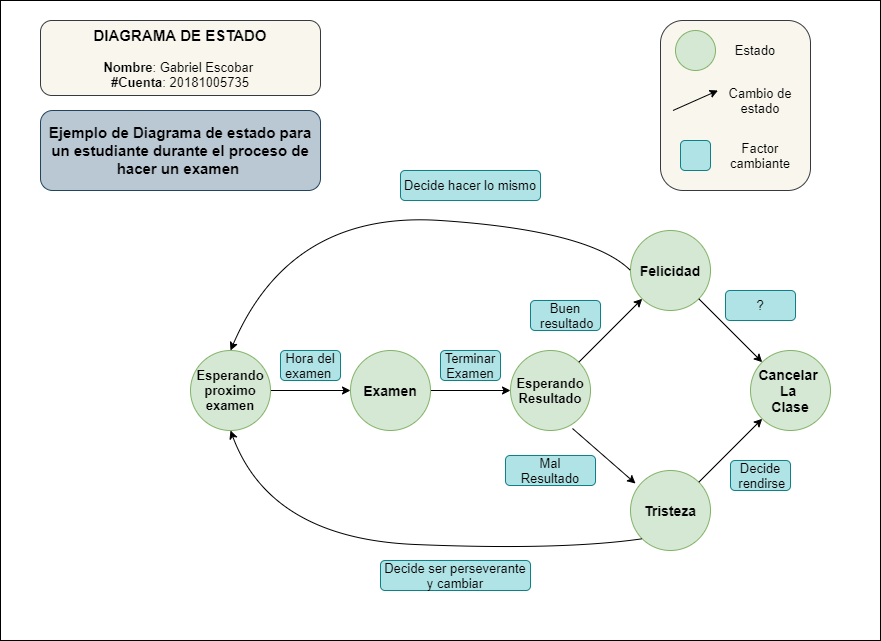

The diagram above was exported from draw.io. Its source (the exported page's mxGraphModel, read from the mxfile embedded in the PNG):
<mxGraphModel dx="1929" dy="914" grid="1" gridSize="10" guides="1" tooltips="1" connect="1" arrows="1" fold="1" page="1" pageScale="1" pageWidth="827" pageHeight="1169" math="0" shadow="0">
  <root>
    <mxCell id="0" />
    <mxCell id="1" parent="0" />
    <mxCell id="KV03nzXP7eFFgvZE-M-5-47" value="" style="rounded=0;whiteSpace=wrap;html=1;fontSize=13;" vertex="1" parent="1">
      <mxGeometry x="-30" y="10" width="880" height="640" as="geometry" />
    </mxCell>
    <mxCell id="KV03nzXP7eFFgvZE-M-5-43" value="" style="rounded=1;whiteSpace=wrap;html=1;fontSize=13;fillColor=#f9f7ed;strokeColor=#36393d;" vertex="1" parent="1">
      <mxGeometry x="630" y="30" width="150" height="170" as="geometry" />
    </mxCell>
    <mxCell id="KV03nzXP7eFFgvZE-M-5-7" style="edgeStyle=orthogonalEdgeStyle;rounded=0;orthogonalLoop=1;jettySize=auto;html=1;exitX=1;exitY=0.5;exitDx=0;exitDy=0;entryX=0;entryY=0.5;entryDx=0;entryDy=0;fontSize=13;" edge="1" parent="1" source="KV03nzXP7eFFgvZE-M-5-1" target="KV03nzXP7eFFgvZE-M-5-2">
      <mxGeometry relative="1" as="geometry" />
    </mxCell>
    <mxCell id="KV03nzXP7eFFgvZE-M-5-1" value="Esperando&lt;br style=&quot;font-size: 13px;&quot;&gt;proximo&lt;br style=&quot;font-size: 13px;&quot;&gt;examen" style="ellipse;whiteSpace=wrap;html=1;aspect=fixed;fillColor=#d5e8d4;strokeColor=#82b366;fontStyle=1;fontSize=13;" vertex="1" parent="1">
      <mxGeometry x="160" y="360" width="80" height="80" as="geometry" />
    </mxCell>
    <mxCell id="KV03nzXP7eFFgvZE-M-5-9" style="edgeStyle=orthogonalEdgeStyle;rounded=0;orthogonalLoop=1;jettySize=auto;html=1;exitX=1;exitY=0.5;exitDx=0;exitDy=0;entryX=0;entryY=0.5;entryDx=0;entryDy=0;fontSize=13;" edge="1" parent="1" source="KV03nzXP7eFFgvZE-M-5-2" target="KV03nzXP7eFFgvZE-M-5-3">
      <mxGeometry relative="1" as="geometry" />
    </mxCell>
    <mxCell id="KV03nzXP7eFFgvZE-M-5-2" value="Examen" style="ellipse;whiteSpace=wrap;html=1;aspect=fixed;fillColor=#d5e8d4;strokeColor=#82b366;fontStyle=1;fontSize=14;" vertex="1" parent="1">
      <mxGeometry x="320" y="360" width="80" height="80" as="geometry" />
    </mxCell>
    <mxCell id="KV03nzXP7eFFgvZE-M-5-3" value="Esperando Resultado" style="ellipse;whiteSpace=wrap;html=1;aspect=fixed;fillColor=#d5e8d4;strokeColor=#82b366;fontStyle=1;fontSize=13;" vertex="1" parent="1">
      <mxGeometry x="480" y="360" width="80" height="80" as="geometry" />
    </mxCell>
    <mxCell id="KV03nzXP7eFFgvZE-M-5-4" value="Tristeza" style="ellipse;whiteSpace=wrap;html=1;aspect=fixed;fillColor=#d5e8d4;strokeColor=#82b366;fontStyle=1;fontSize=14;" vertex="1" parent="1">
      <mxGeometry x="600" y="480" width="80" height="80" as="geometry" />
    </mxCell>
    <mxCell id="KV03nzXP7eFFgvZE-M-5-5" value="Felicidad" style="ellipse;whiteSpace=wrap;html=1;aspect=fixed;fillColor=#d5e8d4;strokeColor=#82b366;fontStyle=1;fontSize=14;" vertex="1" parent="1">
      <mxGeometry x="600" y="240" width="80" height="80" as="geometry" />
    </mxCell>
    <mxCell id="KV03nzXP7eFFgvZE-M-5-6" value="Cancelar&amp;nbsp;&lt;br style=&quot;font-size: 14px;&quot;&gt;La&amp;nbsp;&lt;br style=&quot;font-size: 14px;&quot;&gt;Clase" style="ellipse;whiteSpace=wrap;html=1;aspect=fixed;fillColor=#d5e8d4;strokeColor=#82b366;fontStyle=1;fontSize=14;" vertex="1" parent="1">
      <mxGeometry x="720" y="360" width="80" height="80" as="geometry" />
    </mxCell>
    <mxCell id="KV03nzXP7eFFgvZE-M-5-11" value="" style="endArrow=classic;html=1;fontSize=13;exitX=1;exitY=0;exitDx=0;exitDy=0;entryX=0;entryY=1;entryDx=0;entryDy=0;" edge="1" parent="1" source="KV03nzXP7eFFgvZE-M-5-3" target="KV03nzXP7eFFgvZE-M-5-5">
      <mxGeometry width="50" height="50" relative="1" as="geometry">
        <mxPoint x="590" y="410" as="sourcePoint" />
        <mxPoint x="640" y="360" as="targetPoint" />
      </mxGeometry>
    </mxCell>
    <mxCell id="KV03nzXP7eFFgvZE-M-5-13" value="" style="endArrow=classic;html=1;fontSize=13;exitX=0.775;exitY=0.975;exitDx=0;exitDy=0;exitPerimeter=0;entryX=0.063;entryY=0.163;entryDx=0;entryDy=0;entryPerimeter=0;" edge="1" parent="1" source="KV03nzXP7eFFgvZE-M-5-3" target="KV03nzXP7eFFgvZE-M-5-4">
      <mxGeometry width="50" height="50" relative="1" as="geometry">
        <mxPoint x="430" y="470" as="sourcePoint" />
        <mxPoint x="480" y="420" as="targetPoint" />
      </mxGeometry>
    </mxCell>
    <mxCell id="KV03nzXP7eFFgvZE-M-5-15" value="" style="curved=1;endArrow=classic;html=1;fontSize=13;exitX=0;exitY=0.5;exitDx=0;exitDy=0;entryX=0.5;entryY=0;entryDx=0;entryDy=0;" edge="1" parent="1" source="KV03nzXP7eFFgvZE-M-5-5" target="KV03nzXP7eFFgvZE-M-5-1">
      <mxGeometry width="50" height="50" relative="1" as="geometry">
        <mxPoint x="430" y="470" as="sourcePoint" />
        <mxPoint x="480" y="420" as="targetPoint" />
        <Array as="points">
          <mxPoint x="560" y="240" />
          <mxPoint x="260" y="220" />
        </Array>
      </mxGeometry>
    </mxCell>
    <mxCell id="KV03nzXP7eFFgvZE-M-5-17" value="" style="curved=1;endArrow=classic;html=1;fontSize=13;exitX=0;exitY=1;exitDx=0;exitDy=0;entryX=0.5;entryY=1;entryDx=0;entryDy=0;" edge="1" parent="1" source="KV03nzXP7eFFgvZE-M-5-4" target="KV03nzXP7eFFgvZE-M-5-1">
      <mxGeometry width="50" height="50" relative="1" as="geometry">
        <mxPoint x="570" y="575" as="sourcePoint" />
        <mxPoint x="170" y="655" as="targetPoint" />
        <Array as="points">
          <mxPoint x="530" y="560" />
          <mxPoint x="240" y="548" />
        </Array>
      </mxGeometry>
    </mxCell>
    <mxCell id="KV03nzXP7eFFgvZE-M-5-19" value="" style="endArrow=classic;html=1;fontSize=13;entryX=0;entryY=1;entryDx=0;entryDy=0;exitX=1;exitY=0;exitDx=0;exitDy=0;" edge="1" parent="1" source="KV03nzXP7eFFgvZE-M-5-4" target="KV03nzXP7eFFgvZE-M-5-6">
      <mxGeometry width="50" height="50" relative="1" as="geometry">
        <mxPoint x="510" y="440" as="sourcePoint" />
        <mxPoint x="560" y="390" as="targetPoint" />
      </mxGeometry>
    </mxCell>
    <mxCell id="KV03nzXP7eFFgvZE-M-5-22" value="" style="endArrow=classic;html=1;fontSize=13;entryX=0;entryY=0;entryDx=0;entryDy=0;" edge="1" parent="1" source="KV03nzXP7eFFgvZE-M-5-5" target="KV03nzXP7eFFgvZE-M-5-6">
      <mxGeometry width="50" height="50" relative="1" as="geometry">
        <mxPoint x="680" y="400" as="sourcePoint" />
        <mxPoint x="730" y="350" as="targetPoint" />
      </mxGeometry>
    </mxCell>
    <mxCell id="KV03nzXP7eFFgvZE-M-5-26" value="" style="ellipse;whiteSpace=wrap;html=1;aspect=fixed;fontSize=13;fillColor=#d5e8d4;strokeColor=#82b366;" vertex="1" parent="1">
      <mxGeometry x="645" y="40" width="40" height="40" as="geometry" />
    </mxCell>
    <mxCell id="KV03nzXP7eFFgvZE-M-5-27" value="Estado" style="text;html=1;strokeColor=none;fillColor=none;align=center;verticalAlign=middle;whiteSpace=wrap;rounded=0;fontSize=13;" vertex="1" parent="1">
      <mxGeometry x="705" y="50" width="40" height="20" as="geometry" />
    </mxCell>
    <mxCell id="KV03nzXP7eFFgvZE-M-5-29" value="" style="endArrow=classic;html=1;fontSize=13;" edge="1" parent="1">
      <mxGeometry width="50" height="50" relative="1" as="geometry">
        <mxPoint x="642.5" y="120" as="sourcePoint" />
        <mxPoint x="687.5" y="100" as="targetPoint" />
      </mxGeometry>
    </mxCell>
    <mxCell id="KV03nzXP7eFFgvZE-M-5-31" value="Cambio de estado" style="text;html=1;strokeColor=none;fillColor=none;align=center;verticalAlign=middle;whiteSpace=wrap;rounded=0;fontSize=13;" vertex="1" parent="1">
      <mxGeometry x="695" y="100" width="70" height="20" as="geometry" />
    </mxCell>
    <mxCell id="KV03nzXP7eFFgvZE-M-5-32" value="Decide hacer lo mismo" style="rounded=1;whiteSpace=wrap;html=1;fontSize=13;fillColor=#b0e3e6;strokeColor=#0e8088;" vertex="1" parent="1">
      <mxGeometry x="370" y="180" width="140" height="30" as="geometry" />
    </mxCell>
    <mxCell id="KV03nzXP7eFFgvZE-M-5-33" value="Terminar Examen" style="rounded=1;whiteSpace=wrap;html=1;fontSize=13;fillColor=#b0e3e6;strokeColor=#0e8088;" vertex="1" parent="1">
      <mxGeometry x="410" y="360" width="60" height="30" as="geometry" />
    </mxCell>
    <mxCell id="KV03nzXP7eFFgvZE-M-5-34" value="Hora del examen&amp;nbsp;" style="rounded=1;whiteSpace=wrap;html=1;fontSize=13;fillColor=#b0e3e6;strokeColor=#0e8088;" vertex="1" parent="1">
      <mxGeometry x="250" y="360" width="60" height="30" as="geometry" />
    </mxCell>
    <mxCell id="KV03nzXP7eFFgvZE-M-5-35" value="Decide ser perseverante y cambiar" style="rounded=1;whiteSpace=wrap;html=1;fontSize=13;fillColor=#b0e3e6;strokeColor=#0e8088;" vertex="1" parent="1">
      <mxGeometry x="350" y="570" width="150" height="30" as="geometry" />
    </mxCell>
    <mxCell id="KV03nzXP7eFFgvZE-M-5-36" value="Mal&lt;br&gt;Resultado" style="rounded=1;whiteSpace=wrap;html=1;fontSize=13;fillColor=#b0e3e6;strokeColor=#0e8088;" vertex="1" parent="1">
      <mxGeometry x="475" y="465" width="90" height="30" as="geometry" />
    </mxCell>
    <mxCell id="KV03nzXP7eFFgvZE-M-5-37" value="?" style="rounded=1;whiteSpace=wrap;html=1;fontSize=13;fillColor=#b0e3e6;strokeColor=#0e8088;" vertex="1" parent="1">
      <mxGeometry x="695" y="300" width="70" height="30" as="geometry" />
    </mxCell>
    <mxCell id="KV03nzXP7eFFgvZE-M-5-38" value="Buen&lt;br&gt;&amp;nbsp;resultado" style="rounded=1;whiteSpace=wrap;html=1;fontSize=13;fillColor=#b0e3e6;strokeColor=#0e8088;" vertex="1" parent="1">
      <mxGeometry x="500" y="310" width="70" height="30" as="geometry" />
    </mxCell>
    <mxCell id="KV03nzXP7eFFgvZE-M-5-39" value="Decide&lt;br&gt;&amp;nbsp;rendirse" style="rounded=1;whiteSpace=wrap;html=1;fontSize=13;fillColor=#b0e3e6;strokeColor=#0e8088;" vertex="1" parent="1">
      <mxGeometry x="700" y="470" width="60" height="30" as="geometry" />
    </mxCell>
    <mxCell id="KV03nzXP7eFFgvZE-M-5-41" value="" style="rounded=1;whiteSpace=wrap;html=1;fontSize=13;fillColor=#b0e3e6;strokeColor=#0e8088;" vertex="1" parent="1">
      <mxGeometry x="650" y="150" width="30" height="30" as="geometry" />
    </mxCell>
    <mxCell id="KV03nzXP7eFFgvZE-M-5-42" value="Factor cambiante" style="text;html=1;strokeColor=none;fillColor=none;align=center;verticalAlign=middle;whiteSpace=wrap;rounded=0;fontSize=13;" vertex="1" parent="1">
      <mxGeometry x="695" y="155" width="70" height="20" as="geometry" />
    </mxCell>
    <mxCell id="KV03nzXP7eFFgvZE-M-5-45" value="&lt;b&gt;&lt;font style=&quot;font-size: 15px&quot;&gt;Ejemplo de Diagrama de estado para un estudiante durante el proceso de hacer un examen&amp;nbsp;&lt;/font&gt;&lt;/b&gt;" style="rounded=1;whiteSpace=wrap;html=1;fontSize=13;fillColor=#bac8d3;strokeColor=#23445d;" vertex="1" parent="1">
      <mxGeometry x="10" y="120" width="280" height="80" as="geometry" />
    </mxCell>
    <mxCell id="KV03nzXP7eFFgvZE-M-5-46" value="&lt;b&gt;&lt;font style=&quot;font-size: 15px&quot;&gt;DIAGRAMA DE ESTADO&lt;br&gt;&lt;/font&gt;&lt;/b&gt;&lt;br&gt;&lt;b&gt;Nombre&lt;/b&gt;: Gabriel Escobar&amp;nbsp;&lt;br&gt;&lt;b&gt;#Cuenta&lt;/b&gt;: 20181005735" style="rounded=1;whiteSpace=wrap;html=1;fontSize=13;fillColor=#f9f7ed;strokeColor=#36393d;" vertex="1" parent="1">
      <mxGeometry x="10" y="30" width="280" height="75" as="geometry" />
    </mxCell>
  </root>
</mxGraphModel>